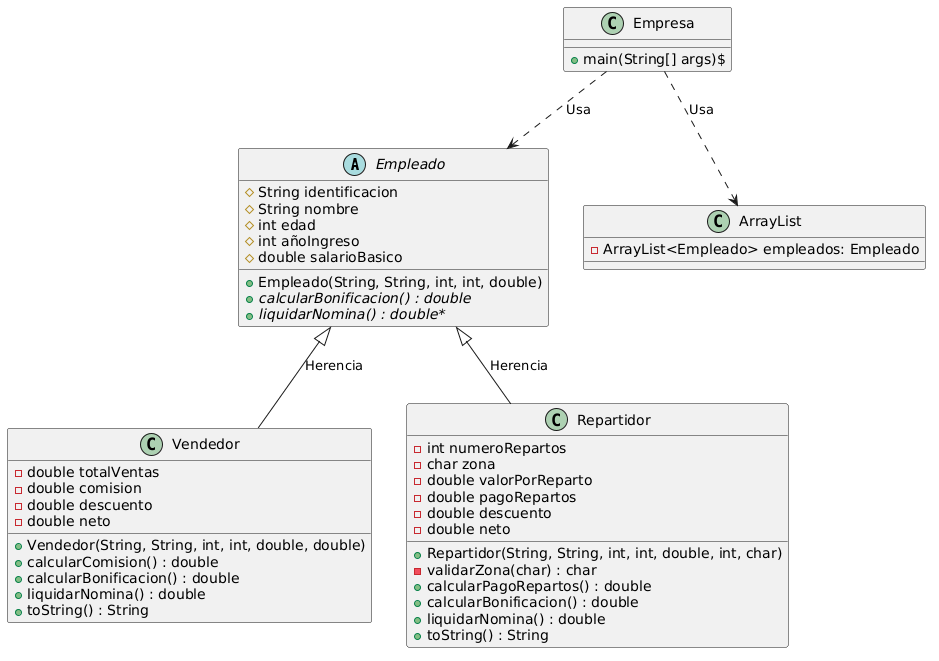

The diagram above was rendered by PlantUML. Its source (embedded in the PNG):
@startuml
abstract class Empleado {
        
        # String identificacion
        # String nombre
        # int edad
        # int añoIngreso
        # double salarioBasico
        + Empleado(String, String, int, int, double)
       {abstract} + calcularBonificacion() : double
       {abstract} + liquidarNomina() : double*
    }

    class Vendedor {
        - double totalVentas
        - double comision
        - double descuento
        - double neto
        + Vendedor(String, String, int, int, double, double)
        + calcularComision() : double
        + calcularBonificacion() : double
        + liquidarNomina() : double
        + toString() : String
  }

    class Repartidor {
        - int numeroRepartos
        - char zona
        - double valorPorReparto
        - double pagoRepartos
        - double descuento
        - double neto
        + Repartidor(String, String, int, int, double, int, char)
        - validarZona(char) : char
        + calcularPagoRepartos() : double
        + calcularBonificacion() : double
        + liquidarNomina() : double
        + toString() : String
    }

    class ArrayList{
     -ArrayList<Empleado> empleados: Empleado
}

    class Empresa {
        + main(String[] args)$
    }

    Empleado <|-- Vendedor : Herencia
    Empleado <|-- Repartidor : Herencia
    Empresa ..> ArrayList : Usa
    Empresa ..> Empleado : Usa
@enduml